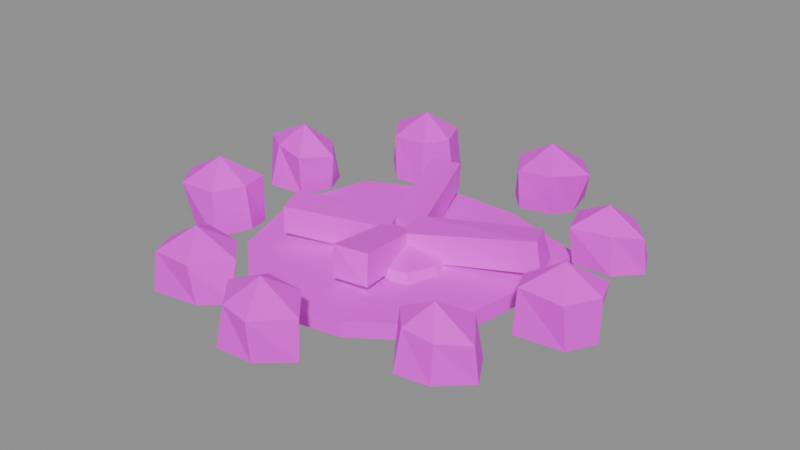 # Source: prop.campfire_cold.blend  (saved by Blender 5.2.45; exported with 4.5.12 LTS)
import bpy
from mathutils import Matrix  # noqa: F401  (used for matrix-valued properties, if any)

bpy.ops.wm.read_factory_settings(use_empty=True)
scene = bpy.context.scene
scene.name = 'Scene'

# ---- images (referenced by path relative to the original .blend; pixels are not part of the script)
import os
ASSET_DIR = os.environ.get("B2B_ASSET_DIR", "")  # directory of the original .blend (textures are referenced by path, not embedded)
HERE = os.path.dirname(os.path.abspath(__file__))  # packed textures are extracted next to this script under _unpacked/

def load_image(name, relpath, width, height, colorspace="sRGB"):
    """Load a texture the original file referenced (path relative to the .blend, or extracted next to this script)."""
    p = next((c for c in (os.path.join(HERE, relpath), os.path.join(ASSET_DIR, relpath)) if relpath and os.path.exists(c)), "")
    if p:
        img = bpy.data.images.load(p, check_existing=True)
        img.name = name
    else:  # same state as the original file: an image datablock whose file is absent (Cycles renders it pink)
        img = bpy.data.images.new(name, width, height)
        img.source = "FILE"
        img.filepath = "//" + (relpath or name)
    img.colorspace_settings.name = colorspace
    return img
img_palette_png = load_image('palette.png', 'palette.png', 1024, 1024, 'sRGB')

# ---- materials (node trees are filled in below, after node groups)
mat_palette = bpy.data.materials.new('palette')

# ---- material node trees
mat_palette.use_nodes = True; mat_palette.node_tree.nodes.clear()
_N = mat_palette.node_tree.nodes; _L = mat_palette.node_tree.links
n0 = _N.new('ShaderNodeBsdfPrincipled'); n0.name = 'Principled BSDF'; n0.location = (-200, 100)
n0.inputs[10].default_value = 0.005
n1 = _N.new('ShaderNodeOutputMaterial'); n1.name = 'Material Output'; n1.location = (200, 100)
n2 = _N.new('ShaderNodeTexImage'); n2.name = 'Image Texture'; n2.location = (0, 0)
n2.image = img_palette_png
n2.interpolation = 'Closest'
_L.new(n0.outputs[0], n1.inputs[0])
_L.new(n2.outputs[0], n0.inputs[0])
n1.is_active_output = True

# ---- meshes
me_prop_campfire_cold = bpy.data.meshes.new('prop.campfire_cold')
me_prop_campfire_cold.from_pydata([(0.2869, 0.003313, 0.0), (0.2869, 0.003313, 0.035), (0.2916, 0.214, 0.0), (0.2916, 0.214, 0.035), (0.09221, 0.2819, 0.0), (0.09221, 0.2819, 0.035), (-0.09063, 0.2875, 0.0), (-0.09063, 0.2875, 0.035), (-0.2746, 0.2041, 0.0), (-0.2746, 0.2041, 0.035), (-0.3272, 0.003313, 0.0), (-0.3272, 0.003313, 0.035), (-0.2605, -0.1872, 0.0), (-0.2605, -0.1872, 0.035), (-0.1063, -0.3289, 0.0), (-0.1063, -0.3289, 0.035), (0.09799, -0.2931, 0.0), (0.09799, -0.2931, 0.035), (0.2573, -0.1824, 0.0), (0.2573, -0.1824, 0.035), (0.4969, -0.03231, 0.1178), (0.4752, 0.02824, 0.1159), (0.3899, 0.02177, 0.1144), (0.3361, -0.0469, 0.1163), (0.3619, -0.1038, 0.1215), (0.4595, -0.1031, 0.1179), (0.4968, -0.03326, 0.02127), (0.4594, 0.02337, 0.01629), (0.3821, 0.02568, 0.02329), (0.3205, -0.04742, 0.01754), (0.3592, -0.1098, 0.02287), (0.463, -0.09307, 0.01996), (0.4196, -0.0386, 0.1678), (0.4196, -0.0386, 0.0), (0.4367, 0.2302, 0.1084), (0.3813, 0.2941, 0.1108), (0.3097, 0.2918, 0.1123), (0.2725, 0.2506, 0.1133), (0.3002, 0.1693, 0.1138), (0.3858, 0.1879, 0.1133), (0.4413, 0.2427, 0.02608), (0.407, 0.3106, 0.02898), (0.3044, 0.2986, 0.02538), (0.2625, 0.2479, 0.03185), (0.3052, 0.1819, 0.02947), (0.393, 0.186, 0.0275), (0.3478, 0.2413, 0.1528), (0.3478, 0.2413, 0.0), (0.2029, 0.4091, 0.1166), (0.1428, 0.4806, 0.1123), (0.06324, 0.4932, 0.1185), (0.02158, 0.4023, 0.1184), (0.06483, 0.3334, 0.1135), (0.1516, 0.3389, 0.1211), (0.1701, 0.4054, 0.01942), (0.1562, 0.4763, 0.02628), (0.06005, 0.4622, 0.02709), (0.0151, 0.4006, 0.01895), (0.06604, 0.3422, 0.01976), (0.1498, 0.3529, 0.02487), (0.101, 0.4114, 0.164), (0.101, 0.4114, 0.0), (-0.1451, 0.3532, 0.1253), (-0.1732, 0.4223, 0.1269), (-0.2646, 0.4214, 0.1225), (-0.3112, 0.3657, 0.1257), (-0.267, 0.3018, 0.1181), (-0.1747, 0.298, 0.1251), (-0.1368, 0.3623, 0.01504), (-0.1653, 0.4313, 0.01839), (-0.2723, 0.4245, 0.0193), (-0.3208, 0.3599, 0.02189), (-0.2536, 0.2921, 0.01652), (-0.1837, 0.2945, 0.01614), (-0.2181, 0.3612, 0.1742), (-0.2181, 0.3612, 0.0), (-0.3004, 0.1233, 0.1159), (-0.3646, 0.1885, 0.1162), (-0.4586, 0.2026, 0.1174), (-0.4969, 0.1236, 0.1202), (-0.4313, 0.07946, 0.1244), (-0.3537, 0.06418, 0.1165), (-0.3232, 0.1389, 0.02381), (-0.3519, 0.1989, 0.02525), (-0.4346, 0.198, 0.02379), (-0.4951, 0.1394, 0.0156), (-0.4441, 0.06137, 0.02458), (-0.363, 0.07867, 0.01937), (-0.3979, 0.1326, 0.169), (-0.3979, 0.1326, 0.0), (-0.3262, -0.1245, 0.1234), (-0.338, -0.06041, 0.1227), (-0.4255, -0.07325, 0.1181), (-0.4946, -0.1308, 0.1208), (-0.4464, -0.197, 0.1228), (-0.3574, -0.1917, 0.1232), (-0.3183, -0.12, 0.02195), (-0.3392, -0.06127, 0.0136), (-0.441, -0.08193, 0.01645), (-0.4841, -0.1288, 0.01716), (-0.4271, -0.1855, 0.01774), (-0.3538, -0.1991, 0.01876), (-0.397, -0.1289, 0.1759), (-0.397, -0.1289, 0.0), (-0.1187, -0.3447, 0.1106), (-0.1746, -0.2911, 0.1119), (-0.258, -0.2866, 0.1169), (-0.2891, -0.3638, 0.1114), (-0.257, -0.4247, 0.1149), (-0.1649, -0.4266, 0.1157), (-0.1132, -0.3693, 0.02516), (-0.1771, -0.3021, 0.02289), (-0.2536, -0.3024, 0.02811), (-0.2962, -0.3645, 0.02642), (-0.2617, -0.4352, 0.0289), (-0.1575, -0.4186, 0.02865), (-0.2152, -0.3564, 0.1576), (-0.2152, -0.3564, 0.0), (0.1247, -0.4218, 0.1122), (0.0667, -0.3559, 0.1188), (-0.03043, -0.3454, 0.1133), (-0.06305, -0.4155, 0.1187), (-0.005846, -0.4809, 0.1186), (0.06463, -0.4932, 0.1163), (0.1255, -0.4284, 0.02607), (0.0557, -0.3588, 0.02392), (-0.02686, -0.3452, 0.02926), (-0.04733, -0.4134, 0.0267), (-0.01909, -0.4921, 0.02866), (0.06606, -0.4874, 0.02962), (0.02535, -0.416, 0.1597), (0.02535, -0.416, 0.0), (0.4066, -0.292, 0.1085), (0.3484, -0.2116, 0.1131), (0.272, -0.2209, 0.1097), (0.2341, -0.2815, 0.1166), (0.2812, -0.3348, 0.116), (0.3512, -0.3348, 0.1108), (0.4106, -0.2834, 0.02906), (0.3638, -0.2053, 0.0242), (0.2588, -0.2208, 0.02572), (0.234, -0.2807, 0.02685), (0.2754, -0.3516, 0.02774), (0.3499, -0.3408, 0.02873), (0.3112, -0.2806, 0.1548), (0.3112, -0.2806, 0.0), (0.01647, 0.04905, 0.0248), (0.007607, 0.04416, 0.09577), (0.03021, -0.03044, 0.029), (0.03257, -0.03166, 0.09236), (0.2889, 0.1254, 0.05775), (0.2677, 0.1244, 0.1184), (0.3074, 0.0595, 0.05592), (0.2958, 0.05941, 0.1247), (-0.03126, 0.01436, 0.02428), (-0.03702, 0.006923, 0.08965), (0.03128, 0.04287, 0.02797), (0.03629, 0.03465, 0.09535), (-0.1186, 0.2439, 0.05994), (-0.1118, 0.2501, 0.1228), (-0.05408, 0.2759, 0.05729), (-0.04314, 0.2614, 0.1253), (-0.00122, -0.02994, 0.02344), (-0.001536, -0.03281, 0.0941), (-0.03484, 0.03079, 0.02738), (-0.0251, 0.02412, 0.0959), (-0.2079, -0.1307, 0.0543), (-0.1981, -0.1382, 0.1205), (-0.2307, -0.06871, 0.05654), (-0.2248, -0.06467, 0.1253), (0.04276, -0.01783, 0.03069), (0.03675, -0.005281, 0.09076), (-0.02558, -0.03205, 0.03072), (-0.02299, -0.01725, 0.09384), (0.08034, -0.195, 0.05649), (0.07065, -0.1794, 0.1203), (0.003449, -0.2066, 0.05601), (-0.000469, -0.2004, 0.1257), (0.1255, -0.04015, 0.05323), (0.09797, 0.03055, 0.05369), (-0.00845, 0.04241, 0.05406), (-0.03665, -0.02635, 0.05692), (-0.007103, -0.126, 0.05492), (0.1012, -0.1014, 0.05528), (0.1368, -0.04405, 0.02545), (0.1017, 0.06106, 0.02331), (-0.02166, 0.05569, 0.02494), (-0.04552, -0.03493, 0.02332), (0.008834, -0.09359, 0.02638), (0.1167, -0.1138, 0.02462), (0.05169, -0.03669, 0.07), (0.05169, -0.03669, 0.01)], [], [(1, 3, 5, 7, 9, 11, 13, 15, 17, 19), (18, 16, 14, 12, 10, 8, 6, 4, 2, 0), (0, 2, 3, 1), (2, 4, 5, 3), (4, 6, 7, 5), (6, 8, 9, 7), (8, 10, 11, 9), (10, 12, 13, 11), (12, 14, 15, 13), (14, 16, 17, 15), (16, 18, 19, 17), (18, 0, 1, 19), (32, 20, 21), (33, 27, 26), (20, 26, 27, 21), (32, 21, 22), (33, 28, 27), (21, 27, 28, 22), (32, 22, 23), (33, 29, 28), (22, 28, 29, 23), (32, 23, 24), (33, 30, 29), (23, 29, 30, 24), (32, 24, 25), (33, 31, 30), (24, 30, 31, 25), (32, 25, 20), (33, 26, 31), (25, 31, 26, 20), (46, 34, 35), (47, 41, 40), (34, 40, 41, 35), (46, 35, 36), (47, 42, 41), (35, 41, 42, 36), (46, 36, 37), (47, 43, 42), (36, 42, 43, 37), (46, 37, 38), (47, 44, 43), (37, 43, 44, 38), (46, 38, 39), (47, 45, 44), (38, 44, 45, 39), (46, 39, 34), (47, 40, 45), (39, 45, 40, 34), (60, 48, 49), (61, 55, 54), (48, 54, 55, 49), (60, 49, 50), (61, 56, 55), (49, 55, 56, 50), (60, 50, 51), (61, 57, 56), (50, 56, 57, 51), (60, 51, 52), (61, 58, 57), (51, 57, 58, 52), (60, 52, 53), (61, 59, 58), (52, 58, 59, 53), (60, 53, 48), (61, 54, 59), (53, 59, 54, 48), (74, 62, 63), (75, 69, 68), (62, 68, 69, 63), (74, 63, 64), (75, 70, 69), (63, 69, 70, 64), (74, 64, 65), (75, 71, 70), (64, 70, 71, 65), (74, 65, 66), (75, 72, 71), (65, 71, 72, 66), (74, 66, 67), (75, 73, 72), (66, 72, 73, 67), (74, 67, 62), (75, 68, 73), (67, 73, 68, 62), (88, 76, 77), (89, 83, 82), (76, 82, 83, 77), (88, 77, 78), (89, 84, 83), (77, 83, 84, 78), (88, 78, 79), (89, 85, 84), (78, 84, 85, 79), (88, 79, 80), (89, 86, 85), (79, 85, 86, 80), (88, 80, 81), (89, 87, 86), (80, 86, 87, 81), (88, 81, 76), (89, 82, 87), (81, 87, 82, 76), (102, 90, 91), (103, 97, 96), (90, 96, 97, 91), (102, 91, 92), (103, 98, 97), (91, 97, 98, 92), (102, 92, 93), (103, 99, 98), (92, 98, 99, 93), (102, 93, 94), (103, 100, 99), (93, 99, 100, 94), (102, 94, 95), (103, 101, 100), (94, 100, 101, 95), (102, 95, 90), (103, 96, 101), (95, 101, 96, 90), (116, 104, 105), (117, 111, 110), (104, 110, 111, 105), (116, 105, 106), (117, 112, 111), (105, 111, 112, 106), (116, 106, 107), (117, 113, 112), (106, 112, 113, 107), (116, 107, 108), (117, 114, 113), (107, 113, 114, 108), (116, 108, 109), (117, 115, 114), (108, 114, 115, 109), (116, 109, 104), (117, 110, 115), (109, 115, 110, 104), (130, 118, 119), (131, 125, 124), (118, 124, 125, 119), (130, 119, 120), (131, 126, 125), (119, 125, 126, 120), (130, 120, 121), (131, 127, 126), (120, 126, 127, 121), (130, 121, 122), (131, 128, 127), (121, 127, 128, 122), (130, 122, 123), (131, 129, 128), (122, 128, 129, 123), (130, 123, 118), (131, 124, 129), (123, 129, 124, 118), (144, 132, 133), (145, 139, 138), (132, 138, 139, 133), (144, 133, 134), (145, 140, 139), (133, 139, 140, 134), (144, 134, 135), (145, 141, 140), (134, 140, 141, 135), (144, 135, 136), (145, 142, 141), (135, 141, 142, 136), (144, 136, 137), (145, 143, 142), (136, 142, 143, 137), (144, 137, 132), (145, 138, 143), (137, 143, 138, 132), (146, 147, 149, 148), (150, 152, 153, 151), (146, 150, 151, 147), (148, 149, 153, 152), (146, 148, 152, 150), (147, 151, 153, 149), (154, 156, 157, 155), (158, 159, 161, 160), (154, 155, 159, 158), (156, 160, 161, 157), (154, 158, 160, 156), (155, 157, 161, 159), (162, 164, 165, 163), (166, 167, 169, 168), (162, 163, 167, 166), (164, 168, 169, 165), (162, 166, 168, 164), (163, 165, 169, 167), (170, 171, 173, 172), (174, 176, 177, 175), (170, 174, 175, 171), (172, 173, 177, 176), (170, 172, 176, 174), (171, 175, 177, 173), (190, 178, 179), (191, 185, 184), (178, 184, 185, 179), (190, 179, 180), (191, 186, 185), (179, 185, 186, 180), (190, 180, 181), (191, 187, 186), (180, 186, 187, 181), (190, 181, 182), (191, 188, 187), (181, 187, 188, 182), (190, 182, 183), (191, 189, 188), (182, 188, 189, 183), (190, 183, 178), (191, 184, 189), (183, 189, 184, 178)])
_uv = me_prop_campfire_cold.uv_layers.new(name='UVMap')
_uv.uv.foreach_set('vector', [0.1875, 0.8333, 0.1875, 0.8333, 0.1875, 0.8333, 0.1875, 0.8333, 0.1875, 0.8333, 0.1875, 0.8333, 0.1875, 0.8333, 0.1875, 0.8333, 0.1875, 0.8333, 0.1875, 0.8333, 0.3125, 0.8333, 0.3125, 0.8333, 0.3125, 0.8333, 0.3125, 0.8333, 0.3125, 0.8333, 0.3125, 0.8333, 0.3125, 0.8333, 0.3125, 0.8333, 0.3125, 0.8333, 0.3125, 0.8333, 0.3125, 0.8333, 0.3125, 0.8333, 0.3125, 0.8333, 0.3125, 0.8333, 0.3125, 0.8333, 0.3125, 0.8333, 0.3125, 0.8333, 0.3125, 0.8333, 0.3125, 0.8333, 0.3125, 0.8333, 0.3125, 0.8333, 0.3125, 0.8333, 0.3125, 0.8333, 0.3125, 0.8333, 0.3125, 0.8333, 0.3125, 0.8333, 0.3125, 0.8333, 0.3125, 0.8333, 0.3125, 0.8333, 0.3125, 0.8333, 0.3125, 0.8333, 0.3125, 0.8333, 0.3125, 0.8333, 0.3125, 0.8333, 0.3125, 0.8333, 0.3125, 0.8333, 0.3125, 0.8333, 0.3125, 0.8333, 0.3125, 0.8333, 0.3125, 0.8333, 0.3125, 0.8333, 0.3125, 0.8333, 0.3125, 0.8333, 0.3125, 0.8333, 0.3125, 0.8333, 0.3125, 0.8333, 0.3125, 0.8333, 0.3125, 0.8333, 0.3125, 0.8333, 0.3125, 0.8333, 0.4375, 0.8333, 0.4375, 0.8333, 0.4375, 0.8333, 0.8125, 0.8333, 0.8125, 0.8333, 0.8125, 0.8333, 0.5625, 0.8333, 0.5625, 0.8333, 0.5625, 0.8333, 0.5625, 0.8333, 0.4375, 0.8333, 0.4375, 0.8333, 0.4375, 0.8333, 0.8125, 0.8333, 0.8125, 0.8333, 0.8125, 0.8333, 0.5625, 0.8333, 0.5625, 0.8333, 0.5625, 0.8333, 0.5625, 0.8333, 0.4375, 0.8333, 0.4375, 0.8333, 0.4375, 0.8333, 0.8125, 0.8333, 0.8125, 0.8333, 0.8125, 0.8333, 0.5625, 0.8333, 0.5625, 0.8333, 0.5625, 0.8333, 0.5625, 0.8333, 0.4375, 0.8333, 0.4375, 0.8333, 0.4375, 0.8333, 0.8125, 0.8333, 0.8125, 0.8333, 0.8125, 0.8333, 0.5625, 0.8333, 0.5625, 0.8333, 0.5625, 0.8333, 0.5625, 0.8333, 0.4375, 0.8333, 0.4375, 0.8333, 0.4375, 0.8333, 0.8125, 0.8333, 0.8125, 0.8333, 0.8125, 0.8333, 0.5625, 0.8333, 0.5625, 0.8333, 0.5625, 0.8333, 0.5625, 0.8333, 0.4375, 0.8333, 0.4375, 0.8333, 0.4375, 0.8333, 0.8125, 0.8333, 0.8125, 0.8333, 0.8125, 0.8333, 0.5625, 0.8333, 0.5625, 0.8333, 0.5625, 0.8333, 0.5625, 0.8333, 0.4375, 0.8333, 0.4375, 0.8333, 0.4375, 0.8333, 0.8125, 0.8333, 0.8125, 0.8333, 0.8125, 0.8333, 0.5625, 0.8333, 0.5625, 0.8333, 0.5625, 0.8333, 0.5625, 0.8333, 0.4375, 0.8333, 0.4375, 0.8333, 0.4375, 0.8333, 0.8125, 0.8333, 0.8125, 0.8333, 0.8125, 0.8333, 0.5625, 0.8333, 0.5625, 0.8333, 0.5625, 0.8333, 0.5625, 0.8333, 0.4375, 0.8333, 0.4375, 0.8333, 0.4375, 0.8333, 0.8125, 0.8333, 0.8125, 0.8333, 0.8125, 0.8333, 0.5625, 0.8333, 0.5625, 0.8333, 0.5625, 0.8333, 0.5625, 0.8333, 0.4375, 0.8333, 0.4375, 0.8333, 0.4375, 0.8333, 0.8125, 0.8333, 0.8125, 0.8333, 0.8125, 0.8333, 0.5625, 0.8333, 0.5625, 0.8333, 0.5625, 0.8333, 0.5625, 0.8333, 0.4375, 0.8333, 0.4375, 0.8333, 0.4375, 0.8333, 0.8125, 0.8333, 0.8125, 0.8333, 0.8125, 0.8333, 0.5625, 0.8333, 0.5625, 0.8333, 0.5625, 0.8333, 0.5625, 0.8333, 0.4375, 0.8333, 0.4375, 0.8333, 0.4375, 0.8333, 0.8125, 0.8333, 0.8125, 0.8333, 0.8125, 0.8333, 0.5625, 0.8333, 0.5625, 0.8333, 0.5625, 0.8333, 0.5625, 0.8333, 0.4375, 0.8333, 0.4375, 0.8333, 0.4375, 0.8333, 0.8125, 0.8333, 0.8125, 0.8333, 0.8125, 0.8333, 0.5625, 0.8333, 0.5625, 0.8333, 0.5625, 0.8333, 0.5625, 0.8333, 0.4375, 0.8333, 0.4375, 0.8333, 0.4375, 0.8333, 0.8125, 0.8333, 0.8125, 0.8333, 0.8125, 0.8333, 0.5625, 0.8333, 0.5625, 0.8333, 0.5625, 0.8333, 0.5625, 0.8333, 0.4375, 0.8333, 0.4375, 0.8333, 0.4375, 0.8333, 0.8125, 0.8333, 0.8125, 0.8333, 0.8125, 0.8333, 0.5625, 0.8333, 0.5625, 0.8333, 0.5625, 0.8333, 0.5625, 0.8333, 0.4375, 0.8333, 0.4375, 0.8333, 0.4375, 0.8333, 0.8125, 0.8333, 0.8125, 0.8333, 0.8125, 0.8333, 0.5625, 0.8333, 0.5625, 0.8333, 0.5625, 0.8333, 0.5625, 0.8333, 0.4375, 0.8333, 0.4375, 0.8333, 0.4375, 0.8333, 0.8125, 0.8333, 0.8125, 0.8333, 0.8125, 0.8333, 0.5625, 0.8333, 0.5625, 0.8333, 0.5625, 0.8333, 0.5625, 0.8333, 0.4375, 0.8333, 0.4375, 0.8333, 0.4375, 0.8333, 0.8125, 0.8333, 0.8125, 0.8333, 0.8125, 0.8333, 0.5625, 0.8333, 0.5625, 0.8333, 0.5625, 0.8333, 0.5625, 0.8333, 0.4375, 0.8333, 0.4375, 0.8333, 0.4375, 0.8333, 0.8125, 0.8333, 0.8125, 0.8333, 0.8125, 0.8333, 0.5625, 0.8333, 0.5625, 0.8333, 0.5625, 0.8333, 0.5625, 0.8333, 0.4375, 0.8333, 0.4375, 0.8333, 0.4375, 0.8333, 0.8125, 0.8333, 0.8125, 0.8333, 0.8125, 0.8333, 0.5625, 0.8333, 0.5625, 0.8333, 0.5625, 0.8333, 0.5625, 0.8333, 0.4375, 0.8333, 0.4375, 0.8333, 0.4375, 0.8333, 0.8125, 0.8333, 0.8125, 0.8333, 0.8125, 0.8333, 0.5625, 0.8333, 0.5625, 0.8333, 0.5625, 0.8333, 0.5625, 0.8333, 0.4375, 0.8333, 0.4375, 0.8333, 0.4375, 0.8333, 0.8125, 0.8333, 0.8125, 0.8333, 0.8125, 0.8333, 0.5625, 0.8333, 0.5625, 0.8333, 0.5625, 0.8333, 0.5625, 0.8333, 0.4375, 0.8333, 0.4375, 0.8333, 0.4375, 0.8333, 0.8125, 0.8333, 0.8125, 0.8333, 0.8125, 0.8333, 0.5625, 0.8333, 0.5625, 0.8333, 0.5625, 0.8333, 0.5625, 0.8333, 0.4375, 0.8333, 0.4375, 0.8333, 0.4375, 0.8333, 0.8125, 0.8333, 0.8125, 0.8333, 0.8125, 0.8333, 0.5625, 0.8333, 0.5625, 0.8333, 0.5625, 0.8333, 0.5625, 0.8333, 0.4375, 0.8333, 0.4375, 0.8333, 0.4375, 0.8333, 0.8125, 0.8333, 0.8125, 0.8333, 0.8125, 0.8333, 0.5625, 0.8333, 0.5625, 0.8333, 0.5625, 0.8333, 0.5625, 0.8333, 0.4375, 0.8333, 0.4375, 0.8333, 0.4375, 0.8333, 0.8125, 0.8333, 0.8125, 0.8333, 0.8125, 0.8333, 0.5625, 0.8333, 0.5625, 0.8333, 0.5625, 0.8333, 0.5625, 0.8333, 0.4375, 0.8333, 0.4375, 0.8333, 0.4375, 0.8333, 0.8125, 0.8333, 0.8125, 0.8333, 0.8125, 0.8333, 0.5625, 0.8333, 0.5625, 0.8333, 0.5625, 0.8333, 0.5625, 0.8333, 0.4375, 0.8333, 0.4375, 0.8333, 0.4375, 0.8333, 0.8125, 0.8333, 0.8125, 0.8333, 0.8125, 0.8333, 0.5625, 0.8333, 0.5625, 0.8333, 0.5625, 0.8333, 0.5625, 0.8333, 0.4375, 0.8333, 0.4375, 0.8333, 0.4375, 0.8333, 0.8125, 0.8333, 0.8125, 0.8333, 0.8125, 0.8333, 0.5625, 0.8333, 0.5625, 0.8333, 0.5625, 0.8333, 0.5625, 0.8333, 0.4375, 0.8333, 0.4375, 0.8333, 0.4375, 0.8333, 0.8125, 0.8333, 0.8125, 0.8333, 0.8125, 0.8333, 0.5625, 0.8333, 0.5625, 0.8333, 0.5625, 0.8333, 0.5625, 0.8333, 0.4375, 0.8333, 0.4375, 0.8333, 0.4375, 0.8333, 0.8125, 0.8333, 0.8125, 0.8333, 0.8125, 0.8333, 0.5625, 0.8333, 0.5625, 0.8333, 0.5625, 0.8333, 0.5625, 0.8333, 0.4375, 0.8333, 0.4375, 0.8333, 0.4375, 0.8333, 0.8125, 0.8333, 0.8125, 0.8333, 0.8125, 0.8333, 0.5625, 0.8333, 0.5625, 0.8333, 0.5625, 0.8333, 0.5625, 0.8333, 0.4375, 0.8333, 0.4375, 0.8333, 0.4375, 0.8333, 0.8125, 0.8333, 0.8125, 0.8333, 0.8125, 0.8333, 0.5625, 0.8333, 0.5625, 0.8333, 0.5625, 0.8333, 0.5625, 0.8333, 0.4375, 0.8333, 0.4375, 0.8333, 0.4375, 0.8333, 0.8125, 0.8333, 0.8125, 0.8333, 0.8125, 0.8333, 0.5625, 0.8333, 0.5625, 0.8333, 0.5625, 0.8333, 0.5625, 0.8333, 0.4375, 0.8333, 0.4375, 0.8333, 0.4375, 0.8333, 0.8125, 0.8333, 0.8125, 0.8333, 0.8125, 0.8333, 0.5625, 0.8333, 0.5625, 0.8333, 0.5625, 0.8333, 0.5625, 0.8333, 0.4375, 0.8333, 0.4375, 0.8333, 0.4375, 0.8333, 0.8125, 0.8333, 0.8125, 0.8333, 0.8125, 0.8333, 0.5625, 0.8333, 0.5625, 0.8333, 0.5625, 0.8333, 0.5625, 0.8333, 0.4375, 0.8333, 0.4375, 0.8333, 0.4375, 0.8333, 0.8125, 0.8333, 0.8125, 0.8333, 0.8125, 0.8333, 0.5625, 0.8333, 0.5625, 0.8333, 0.5625, 0.8333, 0.5625, 0.8333, 0.4375, 0.8333, 0.4375, 0.8333, 0.4375, 0.8333, 0.8125, 0.8333, 0.8125, 0.8333, 0.8125, 0.8333, 0.5625, 0.8333, 0.5625, 0.8333, 0.5625, 0.8333, 0.5625, 0.8333, 0.4375, 0.8333, 0.4375, 0.8333, 0.4375, 0.8333, 0.8125, 0.8333, 0.8125, 0.8333, 0.8125, 0.8333, 0.5625, 0.8333, 0.5625, 0.8333, 0.5625, 0.8333, 0.5625, 0.8333, 0.4375, 0.8333, 0.4375, 0.8333, 0.4375, 0.8333, 0.8125, 0.8333, 0.8125, 0.8333, 0.8125, 0.8333, 0.5625, 0.8333, 0.5625, 0.8333, 0.5625, 0.8333, 0.5625, 0.8333, 0.4375, 0.8333, 0.4375, 0.8333, 0.4375, 0.8333, 0.8125, 0.8333, 0.8125, 0.8333, 0.8125, 0.8333, 0.5625, 0.8333, 0.5625, 0.8333, 0.5625, 0.8333, 0.5625, 0.8333, 0.4375, 0.8333, 0.4375, 0.8333, 0.4375, 0.8333, 0.8125, 0.8333, 0.8125, 0.8333, 0.8125, 0.8333, 0.5625, 0.8333, 0.5625, 0.8333, 0.5625, 0.8333, 0.5625, 0.8333, 0.4375, 0.8333, 0.4375, 0.8333, 0.4375, 0.8333, 0.8125, 0.8333, 0.8125, 0.8333, 0.8125, 0.8333, 0.5625, 0.8333, 0.5625, 0.8333, 0.5625, 0.8333, 0.5625, 0.8333, 0.4375, 0.8333, 0.4375, 0.8333, 0.4375, 0.8333, 0.8125, 0.8333, 0.8125, 0.8333, 0.8125, 0.8333, 0.5625, 0.8333, 0.5625, 0.8333, 0.5625, 0.8333, 0.5625, 0.8333, 0.4375, 0.8333, 0.4375, 0.8333, 0.4375, 0.8333, 0.8125, 0.8333, 0.8125, 0.8333, 0.8125, 0.8333, 0.5625, 0.8333, 0.5625, 0.8333, 0.5625, 0.8333, 0.5625, 0.8333, 0.4375, 0.8333, 0.4375, 0.8333, 0.4375, 0.8333, 0.8125, 0.8333, 0.8125, 0.8333, 0.8125, 0.8333, 0.5625, 0.8333, 0.5625, 0.8333, 0.5625, 0.8333, 0.5625, 0.8333, 0.4375, 0.8333, 0.4375, 0.8333, 0.4375, 0.8333, 0.8125, 0.8333, 0.8125, 0.8333, 0.8125, 0.8333, 0.5625, 0.8333, 0.5625, 0.8333, 0.5625, 0.8333, 0.5625, 0.8333, 0.4375, 0.8333, 0.4375, 0.8333, 0.4375, 0.8333, 0.8125, 0.8333, 0.8125, 0.8333, 0.8125, 0.8333, 0.5625, 0.8333, 0.5625, 0.8333, 0.5625, 0.8333, 0.5625, 0.8333, 0.4375, 0.8333, 0.4375, 0.8333, 0.4375, 0.8333, 0.8125, 0.8333, 0.8125, 0.8333, 0.8125, 0.8333, 0.5625, 0.8333, 0.5625, 0.8333, 0.5625, 0.8333, 0.5625, 0.8333, 0.4375, 0.8333, 0.4375, 0.8333, 0.4375, 0.8333, 0.8125, 0.8333, 0.8125, 0.8333, 0.8125, 0.8333, 0.5625, 0.8333, 0.5625, 0.8333, 0.5625, 0.8333, 0.5625, 0.8333, 0.4375, 0.8333, 0.4375, 0.8333, 0.4375, 0.8333, 0.8125, 0.8333, 0.8125, 0.8333, 0.8125, 0.8333, 0.5625, 0.8333, 0.5625, 0.8333, 0.5625, 0.8333, 0.5625, 0.8333, 0.4375, 0.8333, 0.4375, 0.8333, 0.4375, 0.8333, 0.8125, 0.8333, 0.8125, 0.8333, 0.8125, 0.8333, 0.5625, 0.8333, 0.5625, 0.8333, 0.5625, 0.8333, 0.5625, 0.8333, 0.4375, 0.8333, 0.4375, 0.8333, 0.4375, 0.8333, 0.8125, 0.8333, 0.8125, 0.8333, 0.8125, 0.8333, 0.5625, 0.8333, 0.5625, 0.8333, 0.5625, 0.8333, 0.5625, 0.8333, 0.4375, 0.8333, 0.4375, 0.8333, 0.4375, 0.8333, 0.8125, 0.8333, 0.8125, 0.8333, 0.8125, 0.8333, 0.5625, 0.8333, 0.5625, 0.8333, 0.5625, 0.8333, 0.5625, 0.8333, 0.8125, 0.7222, 0.8125, 0.7222, 0.8125, 0.7222, 0.8125, 0.7222, 0.8125, 0.7222, 0.8125, 0.7222, 0.8125, 0.7222, 0.8125, 0.7222, 0.9375, 0.7222, 0.9375, 0.7222, 0.9375, 0.7222, 0.9375, 0.7222, 0.9375, 0.7222, 0.9375, 0.7222, 0.9375, 0.7222, 0.9375, 0.7222, 0.9375, 0.7222, 0.9375, 0.7222, 0.9375, 0.7222, 0.9375, 0.7222, 0.9375, 0.8333, 0.9375, 0.8333, 0.9375, 0.8333, 0.9375, 0.8333, 0.8125, 0.7222, 0.8125, 0.7222, 0.8125, 0.7222, 0.8125, 0.7222, 0.8125, 0.7222, 0.8125, 0.7222, 0.8125, 0.7222, 0.8125, 0.7222, 0.9375, 0.7222, 0.9375, 0.7222, 0.9375, 0.7222, 0.9375, 0.7222, 0.9375, 0.7222, 0.9375, 0.7222, 0.9375, 0.7222, 0.9375, 0.7222, 0.9375, 0.7222, 0.9375, 0.7222, 0.9375, 0.7222, 0.9375, 0.7222, 0.9375, 0.8333, 0.9375, 0.8333, 0.9375, 0.8333, 0.9375, 0.8333, 0.8125, 0.7222, 0.8125, 0.7222, 0.8125, 0.7222, 0.8125, 0.7222, 0.8125, 0.7222, 0.8125, 0.7222, 0.8125, 0.7222, 0.8125, 0.7222, 0.9375, 0.7222, 0.9375, 0.7222, 0.9375, 0.7222, 0.9375, 0.7222, 0.9375, 0.7222, 0.9375, 0.7222, 0.9375, 0.7222, 0.9375, 0.7222, 0.9375, 0.7222, 0.9375, 0.7222, 0.9375, 0.7222, 0.9375, 0.7222, 0.9375, 0.8333, 0.9375, 0.8333, 0.9375, 0.8333, 0.9375, 0.8333, 0.8125, 0.7222, 0.8125, 0.7222, 0.8125, 0.7222, 0.8125, 0.7222, 0.8125, 0.7222, 0.8125, 0.7222, 0.8125, 0.7222, 0.8125, 0.7222, 0.9375, 0.7222, 0.9375, 0.7222, 0.9375, 0.7222, 0.9375, 0.7222, 0.9375, 0.7222, 0.9375, 0.7222, 0.9375, 0.7222, 0.9375, 0.7222, 0.9375, 0.7222, 0.9375, 0.7222, 0.9375, 0.7222, 0.9375, 0.7222, 0.9375, 0.8333, 0.9375, 0.8333, 0.9375, 0.8333, 0.9375, 0.8333, 0.9375, 0.8333, 0.9375, 0.8333, 0.9375, 0.8333, 0.9375, 0.7222, 0.9375, 0.7222, 0.9375, 0.7222, 0.9375, 0.7222, 0.9375, 0.7222, 0.9375, 0.7222, 0.9375, 0.7222, 0.9375, 0.8333, 0.9375, 0.8333, 0.9375, 0.8333, 0.9375, 0.7222, 0.9375, 0.7222, 0.9375, 0.7222, 0.9375, 0.8333, 0.9375, 0.8333, 0.9375, 0.8333, 0.9375, 0.8333, 0.9375, 0.8333, 0.9375, 0.8333, 0.9375, 0.8333, 0.9375, 0.7222, 0.9375, 0.7222, 0.9375, 0.7222, 0.9375, 0.7222, 0.9375, 0.7222, 0.9375, 0.7222, 0.9375, 0.7222, 0.9375, 0.8333, 0.9375, 0.8333, 0.9375, 0.8333, 0.9375, 0.7222, 0.9375, 0.7222, 0.9375, 0.7222, 0.9375, 0.7222, 0.9375, 0.7222, 0.9375, 0.7222, 0.9375, 0.7222, 0.9375, 0.8333, 0.9375, 0.8333, 0.9375, 0.8333, 0.9375, 0.7222, 0.9375, 0.7222, 0.9375, 0.7222, 0.9375, 0.7222, 0.9375, 0.7222, 0.9375, 0.7222, 0.9375, 0.7222, 0.9375, 0.8333, 0.9375, 0.8333, 0.9375, 0.8333, 0.9375, 0.7222, 0.9375, 0.7222, 0.9375, 0.7222, 0.9375, 0.7222, 0.9375, 0.7222, 0.9375, 0.7222, 0.9375, 0.7222])
me_prop_campfire_cold.materials.append(mat_palette)
me_prop_campfire_cold.update()

# ---- objects
ob_prop_campfire_cold = bpy.data.objects.new('prop.campfire_cold', me_prop_campfire_cold)

# ---- transforms, parenting, visibility, modifiers, constraints
ob_prop_campfire_cold.location = (0.0, 0.0, 0.0)

# ---- collection membership
scene.collection.objects.link(ob_prop_campfire_cold)

# ---- scene / render settings (as saved in the file)
scene.frame_start = 1; scene.frame_end = 250; scene.frame_set(1)
scene.render.engine = 'BLENDER_EEVEE_NEXT'
scene.render.bake_bias = 0.0
scene.render.bake_samples = 0
scene.render.compositor_device = 'GPU'
scene.eevee.use_volume_custom_range = False
scene.eevee.fast_gi_thickness_near = 0.1
scene.eevee.fast_gi_thickness_far = 0.0
scene.eevee.ray_tracing_options.screen_trace_thickness = 0.1
bpy.context.view_layer.update()

# ---- added for rendering (the .blend has no active camera and no usable light): camera, sun + grey world if the file has none
cam_auto = bpy.data.cameras.new('AutoCamera')
cam_auto.lens = 50.0
cam_auto.sensor_width = 36.0
cam_auto.clip_end = 1000.0
ob_auto_camera = bpy.data.objects.new('AutoCamera', cam_auto)
scene.collection.objects.link(ob_auto_camera)
ob_auto_camera.location = (1.30565, -1.56678, 1.13247)
ob_auto_camera.rotation_euler = (1.09748, -7.21219e-08, 0.694738)
scene.camera = ob_auto_camera
light_auto_sun = bpy.data.lights.new('AutoSun', 'SUN')
light_auto_sun.energy = 3.0
light_auto_sun.angle = 0.0523599
ob_auto_sun = bpy.data.objects.new('AutoSun', light_auto_sun)
scene.collection.objects.link(ob_auto_sun)
ob_auto_sun.rotation_euler = (0.872665, 0.174533, 0.523599)
if scene.world is None:
    world_auto = bpy.data.worlds.new('AutoWorld')
    world_auto.color = (0.3, 0.3, 0.3)
    scene.world = world_auto
bpy.context.view_layer.update()
